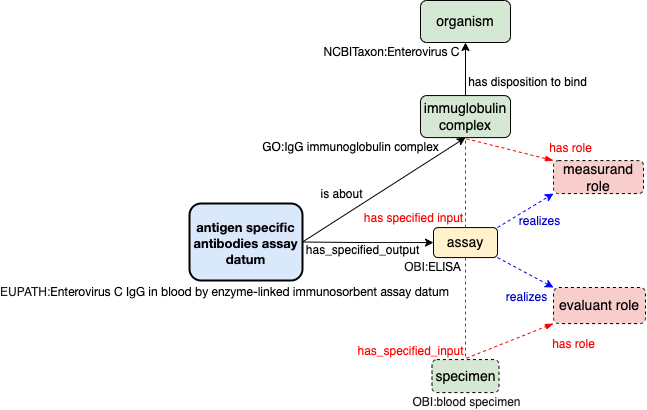

The diagram above was exported from draw.io. Its source (the exported page's mxGraphModel, read from the mxfile embedded in the PNG):
<mxGraphModel dx="1956" dy="762" grid="1" gridSize="10" guides="1" tooltips="1" connect="1" arrows="1" fold="1" page="1" pageScale="1" pageWidth="850" pageHeight="1100" math="0" shadow="0">
  <root>
    <mxCell id="0" />
    <mxCell id="1" parent="0" />
    <mxCell id="ZZ2rjHXoVHheVOj-a0sD-52" style="edgeStyle=orthogonalEdgeStyle;rounded=0;orthogonalLoop=1;jettySize=auto;html=1;exitX=0;exitY=0.5;exitDx=0;exitDy=0;entryX=1;entryY=0.5;entryDx=0;entryDy=0;fontColor=#000000;strokeColor=#000000;startArrow=classic;startFill=1;endArrow=none;endFill=0;" edge="1" parent="1" source="ZZ2rjHXoVHheVOj-a0sD-53" target="ZZ2rjHXoVHheVOj-a0sD-72">
      <mxGeometry relative="1" as="geometry" />
    </mxCell>
    <mxCell id="ZZ2rjHXoVHheVOj-a0sD-53" value="&lt;span&gt;&lt;font style=&quot;font-size: 14px&quot;&gt;assay&lt;/font&gt;&lt;/span&gt;" style="rounded=1;whiteSpace=wrap;html=1;fillColor=#fff2cc;strokeColor=#000000;strokeWidth=1;fontStyle=0" vertex="1" parent="1">
      <mxGeometry x="128" y="1012.0799999999999" width="64" height="30" as="geometry" />
    </mxCell>
    <mxCell id="ZZ2rjHXoVHheVOj-a0sD-54" value="&lt;span style=&quot;font-size: 14px&quot;&gt;&lt;span&gt;measurand role&lt;br&gt;&lt;/span&gt;&lt;/span&gt;" style="rounded=1;whiteSpace=wrap;html=1;fillColor=#f8cecc;strokeColor=#000000;fontStyle=0;dashed=1;" vertex="1" parent="1">
      <mxGeometry x="248" y="945.0799999999999" width="90" height="33" as="geometry" />
    </mxCell>
    <mxCell id="ZZ2rjHXoVHheVOj-a0sD-55" style="edgeStyle=orthogonalEdgeStyle;rounded=0;orthogonalLoop=1;jettySize=auto;html=1;exitX=0.5;exitY=0;exitDx=0;exitDy=0;" edge="1" parent="1" source="ZZ2rjHXoVHheVOj-a0sD-56" target="ZZ2rjHXoVHheVOj-a0sD-76">
      <mxGeometry relative="1" as="geometry" />
    </mxCell>
    <mxCell id="ZZ2rjHXoVHheVOj-a0sD-56" value="&lt;span style=&quot;font-size: 14px&quot;&gt;&lt;span&gt;immuglobulin complex&lt;/span&gt;&lt;/span&gt;" style="rounded=1;whiteSpace=wrap;html=1;fillColor=#d5e8d4;strokeColor=#000000;fontStyle=0" vertex="1" parent="1">
      <mxGeometry x="115" y="880.08" width="90" height="42" as="geometry" />
    </mxCell>
    <mxCell id="ZZ2rjHXoVHheVOj-a0sD-57" value="&lt;span style=&quot;font-size: 14px&quot;&gt;&lt;span&gt;specimen&lt;br&gt;&lt;/span&gt;&lt;/span&gt;" style="rounded=1;whiteSpace=wrap;html=1;fillColor=#d5e8d4;strokeColor=#000000;fontStyle=0;dashed=1;" vertex="1" parent="1">
      <mxGeometry x="126.5" y="1144.08" width="67" height="33" as="geometry" />
    </mxCell>
    <mxCell id="ZZ2rjHXoVHheVOj-a0sD-58" value="&lt;span style=&quot;font-size: 14px&quot;&gt;&lt;span&gt;evaluant role&lt;/span&gt;&lt;/span&gt;" style="rounded=1;whiteSpace=wrap;html=1;fillColor=#f8cecc;strokeColor=#000000;fontStyle=0;dashed=1;" vertex="1" parent="1">
      <mxGeometry x="248" y="1072" width="92" height="36.08" as="geometry" />
    </mxCell>
    <mxCell id="ZZ2rjHXoVHheVOj-a0sD-59" style="edgeStyle=none;rounded=0;orthogonalLoop=1;jettySize=auto;html=1;fontColor=#FFFFFF;endArrow=blockThin;endFill=1;exitX=0.5;exitY=1;exitDx=0;exitDy=0;strokeColor=#FF0000;entryX=0;entryY=1;entryDx=0;entryDy=0;dashed=1;" edge="1" parent="1" source="ZZ2rjHXoVHheVOj-a0sD-53" target="ZZ2rjHXoVHheVOj-a0sD-58">
      <mxGeometry relative="1" as="geometry">
        <mxPoint x="251" y="1051.08" as="sourcePoint" />
        <mxPoint x="377" y="1044.08" as="targetPoint" />
        <Array as="points">
          <mxPoint x="160" y="1143.08" />
        </Array>
      </mxGeometry>
    </mxCell>
    <mxCell id="ZZ2rjHXoVHheVOj-a0sD-60" value="realizes" style="edgeLabel;html=1;align=center;verticalAlign=middle;resizable=0;points=[];fontSize=12;fontColor=#0000CC;fontStyle=0" vertex="1" connectable="0" parent="ZZ2rjHXoVHheVOj-a0sD-59">
      <mxGeometry x="-0.1246" y="1" relative="1" as="geometry">
        <mxPoint x="59" y="-47" as="offset" />
      </mxGeometry>
    </mxCell>
    <mxCell id="ZZ2rjHXoVHheVOj-a0sD-61" value="has specified input" style="edgeLabel;html=1;align=center;verticalAlign=middle;resizable=0;points=[];fontSize=12;fontColor=#FF0000;" vertex="1" connectable="0" parent="ZZ2rjHXoVHheVOj-a0sD-59">
      <mxGeometry x="-0.1246" y="1" relative="1" as="geometry">
        <mxPoint x="-54" y="-126" as="offset" />
      </mxGeometry>
    </mxCell>
    <mxCell id="ZZ2rjHXoVHheVOj-a0sD-62" value="has role" style="edgeLabel;html=1;align=center;verticalAlign=middle;resizable=0;points=[];fontSize=12;fontColor=#FF0000;" vertex="1" connectable="0" parent="ZZ2rjHXoVHheVOj-a0sD-59">
      <mxGeometry x="-0.1246" y="1" relative="1" as="geometry">
        <mxPoint x="103" y="-196" as="offset" />
      </mxGeometry>
    </mxCell>
    <mxCell id="ZZ2rjHXoVHheVOj-a0sD-63" value="realizes" style="edgeLabel;html=1;align=center;verticalAlign=middle;resizable=0;points=[];fontSize=12;fontColor=#0000CC;fontStyle=0" vertex="1" connectable="0" parent="ZZ2rjHXoVHheVOj-a0sD-59">
      <mxGeometry x="-0.1246" y="1" relative="1" as="geometry">
        <mxPoint x="72" y="-123" as="offset" />
      </mxGeometry>
    </mxCell>
    <mxCell id="ZZ2rjHXoVHheVOj-a0sD-64" value="has role" style="edgeLabel;html=1;align=center;verticalAlign=middle;resizable=0;points=[];fontSize=12;fontColor=#FF0000;" vertex="1" connectable="0" parent="ZZ2rjHXoVHheVOj-a0sD-59">
      <mxGeometry x="-0.1246" y="1" relative="1" as="geometry">
        <mxPoint x="106" as="offset" />
      </mxGeometry>
    </mxCell>
    <mxCell id="ZZ2rjHXoVHheVOj-a0sD-65" value="is about" style="edgeLabel;html=1;align=center;verticalAlign=middle;resizable=0;points=[];fontSize=12;fontColor=#000000;" vertex="1" connectable="0" parent="ZZ2rjHXoVHheVOj-a0sD-59">
      <mxGeometry x="-0.1246" y="1" relative="1" as="geometry">
        <mxPoint x="-126" y="-150" as="offset" />
      </mxGeometry>
    </mxCell>
    <mxCell id="ZZ2rjHXoVHheVOj-a0sD-66" value="GO:IgG immunoglobulin complex" style="edgeLabel;html=1;align=center;verticalAlign=middle;resizable=0;points=[];fontSize=12;fontColor=#000000;" vertex="1" connectable="0" parent="ZZ2rjHXoVHheVOj-a0sD-59">
      <mxGeometry x="-0.1246" y="1" relative="1" as="geometry">
        <mxPoint x="-117" y="-197" as="offset" />
      </mxGeometry>
    </mxCell>
    <mxCell id="ZZ2rjHXoVHheVOj-a0sD-67" style="edgeStyle=none;rounded=0;orthogonalLoop=1;jettySize=auto;html=1;fontColor=#FFFFFF;endArrow=blockThin;endFill=1;exitX=0.5;exitY=0;exitDx=0;exitDy=0;entryX=0;entryY=0;entryDx=0;entryDy=0;strokeColor=#FF0000;dashed=1;" edge="1" parent="1" source="ZZ2rjHXoVHheVOj-a0sD-53" target="ZZ2rjHXoVHheVOj-a0sD-54">
      <mxGeometry relative="1" as="geometry">
        <mxPoint x="254" y="1027.08" as="sourcePoint" />
        <mxPoint x="314" y="914.0799999999999" as="targetPoint" />
        <Array as="points">
          <mxPoint x="160" y="923.0799999999999" />
        </Array>
      </mxGeometry>
    </mxCell>
    <mxCell id="ZZ2rjHXoVHheVOj-a0sD-68" value="has_specified_input" style="edgeLabel;html=1;align=center;verticalAlign=middle;resizable=0;points=[];fontSize=12;fontColor=#FF0000;" vertex="1" connectable="0" parent="ZZ2rjHXoVHheVOj-a0sD-67">
      <mxGeometry x="-0.1246" y="1" relative="1" as="geometry">
        <mxPoint x="-55" y="202" as="offset" />
      </mxGeometry>
    </mxCell>
    <mxCell id="ZZ2rjHXoVHheVOj-a0sD-69" value="OBI:blood specimen" style="edgeLabel;html=1;align=center;verticalAlign=middle;resizable=0;points=[];fontSize=12;fontColor=#1A1A1A;" vertex="1" connectable="0" parent="1">
      <mxGeometry x="160.00306528665948" y="1186.0007634961044" as="geometry">
        <mxPoint as="offset" />
      </mxGeometry>
    </mxCell>
    <mxCell id="ZZ2rjHXoVHheVOj-a0sD-70" value="&lt;font style=&quot;font-size: 12px&quot;&gt;EUPATH:&lt;span style=&quot;color: rgb(0 , 0 , 0) ; font-family: &amp;#34;helvetica neue&amp;#34;&quot;&gt;Enterovirus C IgG in blood by enzyme-linked immunosorbent assay datum&lt;/span&gt;&lt;/font&gt;" style="edgeLabel;html=1;align=center;verticalAlign=middle;resizable=0;points=[];fontSize=12;fontColor=#1A1A1A;" vertex="1" connectable="0" parent="1">
      <mxGeometry x="-81.99714002642355" y="1076.0034263597847" as="geometry" />
    </mxCell>
    <mxCell id="ZZ2rjHXoVHheVOj-a0sD-71" value="has disposition to bind" style="edgeLabel;html=1;align=center;verticalAlign=middle;resizable=0;points=[];fontSize=12;fontColor=#000000;" vertex="1" connectable="0" parent="1">
      <mxGeometry x="54.34687569444782" y="1057.9999178475769" as="geometry">
        <mxPoint x="167" y="-191" as="offset" />
      </mxGeometry>
    </mxCell>
    <mxCell id="ZZ2rjHXoVHheVOj-a0sD-72" value="&lt;p class=&quot;p1&quot; style=&quot;margin: 0px ; font-stretch: normal ; font-size: 13px ; line-height: normal ; font-family: &amp;#34;helvetica neue&amp;#34;&quot;&gt;&lt;b&gt;antigen specific antibodies assay datum&lt;/b&gt;&lt;/p&gt;" style="rounded=1;whiteSpace=wrap;html=1;fillColor=#dae8fc;strokeColor=#000000;strokeWidth=2;fontStyle=0" vertex="1" parent="1">
      <mxGeometry x="-116" y="988" width="113" height="77" as="geometry" />
    </mxCell>
    <mxCell id="ZZ2rjHXoVHheVOj-a0sD-73" value="" style="endArrow=classic;html=1;rounded=0;fontColor=#000000;strokeColor=#0000FF;exitX=1;exitY=0;exitDx=0;exitDy=0;entryX=0;entryY=1;entryDx=0;entryDy=0;strokeWidth=1;dashed=1;" edge="1" parent="1" source="ZZ2rjHXoVHheVOj-a0sD-53" target="ZZ2rjHXoVHheVOj-a0sD-54">
      <mxGeometry width="50" height="50" relative="1" as="geometry">
        <mxPoint x="417" y="1053.08" as="sourcePoint" />
        <mxPoint x="467" y="1003.0799999999999" as="targetPoint" />
      </mxGeometry>
    </mxCell>
    <mxCell id="ZZ2rjHXoVHheVOj-a0sD-74" value="" style="endArrow=classic;html=1;rounded=0;fontColor=#000000;strokeColor=#0000FF;exitX=1;exitY=1;exitDx=0;exitDy=0;entryX=0;entryY=0;entryDx=0;entryDy=0;strokeWidth=1;dashed=1;" edge="1" parent="1" source="ZZ2rjHXoVHheVOj-a0sD-53" target="ZZ2rjHXoVHheVOj-a0sD-58">
      <mxGeometry width="50" height="50" relative="1" as="geometry">
        <mxPoint x="192" y="1012.0799999999999" as="sourcePoint" />
        <mxPoint x="248" y="978.0799999999999" as="targetPoint" />
        <Array as="points" />
      </mxGeometry>
    </mxCell>
    <mxCell id="ZZ2rjHXoVHheVOj-a0sD-75" value="" style="endArrow=classic;html=1;rounded=0;fontColor=#000000;strokeColor=#000000;exitX=1;exitY=0.5;exitDx=0;exitDy=0;entryX=0.5;entryY=1;entryDx=0;entryDy=0;strokeWidth=1;" edge="1" parent="1" source="ZZ2rjHXoVHheVOj-a0sD-72" target="ZZ2rjHXoVHheVOj-a0sD-56">
      <mxGeometry width="50" height="50" relative="1" as="geometry">
        <mxPoint x="-1" y="1026.08" as="sourcePoint" />
        <mxPoint x="55" y="992.0799999999999" as="targetPoint" />
      </mxGeometry>
    </mxCell>
    <mxCell id="ZZ2rjHXoVHheVOj-a0sD-76" value="&lt;span style=&quot;font-size: 14px&quot;&gt;&lt;span&gt;organism&lt;/span&gt;&lt;/span&gt;" style="rounded=1;whiteSpace=wrap;html=1;fillColor=#d5e8d4;strokeColor=#000000;fontStyle=0" vertex="1" parent="1">
      <mxGeometry x="115" y="785" width="90" height="42" as="geometry" />
    </mxCell>
    <mxCell id="ZZ2rjHXoVHheVOj-a0sD-77" value="&lt;span style=&quot;font-family: &amp;#34;helvetica neue&amp;#34;&quot;&gt;NCBITaxon:Enterovirus C&lt;/span&gt;" style="edgeLabel;html=1;align=center;verticalAlign=middle;resizable=0;points=[];fontSize=12;fontColor=#000000;" vertex="1" connectable="0" parent="1">
      <mxGeometry x="-81.99312430555219" y="1027.0799178475768" as="geometry">
        <mxPoint x="167" y="-191" as="offset" />
      </mxGeometry>
    </mxCell>
    <mxCell id="ZZ2rjHXoVHheVOj-a0sD-78" value="has_specified_output" style="edgeLabel;html=1;align=center;verticalAlign=middle;resizable=0;points=[];fontSize=12;fontColor=#000000;" vertex="1" connectable="0" parent="1">
      <mxGeometry x="48.99687569444782" y="1031.999917847577" as="geometry">
        <mxPoint x="8" y="3" as="offset" />
      </mxGeometry>
    </mxCell>
    <mxCell id="ZZ2rjHXoVHheVOj-a0sD-79" value="&lt;font style=&quot;font-size: 12px&quot;&gt;OBI:&lt;span style=&quot;color: rgb(0 , 0 , 0) ; font-family: &amp;#34;helvetica neue&amp;#34;&quot;&gt;ELISA&lt;/span&gt;&lt;/font&gt;" style="edgeLabel;html=1;align=center;verticalAlign=middle;resizable=0;points=[];fontSize=12;fontColor=#1A1A1A;" vertex="1" connectable="0" parent="1">
      <mxGeometry x="118.00285997357645" y="1051.0034263597847" as="geometry">
        <mxPoint x="8" as="offset" />
      </mxGeometry>
    </mxCell>
  </root>
</mxGraphModel>